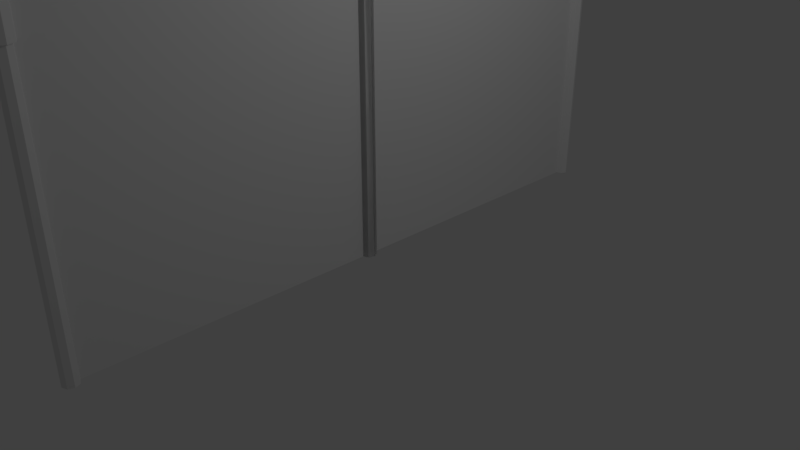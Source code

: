 # Source: cerca.blend  (saved by Blender 2.79.0; exported with 4.5.12 LTS)
import bpy
from mathutils import Matrix  # noqa: F401  (used for matrix-valued properties, if any)

bpy.ops.wm.read_factory_settings(use_empty=True)
scene = bpy.context.scene
scene.name = 'Scene'

# ---- collections
col_collection_1 = bpy.data.collections.new('Collection 1'); scene.collection.children.link(col_collection_1)

# ---- world
world_world = bpy.data.worlds.new('World'); scene.world = world_world
world_world.color = (0.05088, 0.05088, 0.05088)
world_world.use_sun_shadow = False
world_world.sun_shadow_jitter_overblur = 0.0
world_world.cycles.sampling_method = 'MANUAL'

# ---- cameras
cam_camera = bpy.data.cameras.new('Camera')
cam_camera.clip_end = 100.0
cam_camera.lens = 35.0
cam_camera.sensor_width = 32.0
cam_camera.sensor_height = 18.0
cam_camera.ortho_scale = 7.314
cam_camera.dof.focus_distance = 0.0
cam_camera.dof.aperture_fstop = 128.0

# ---- lights
light_lamp = bpy.data.lights.new('Lamp', 'POINT')
light_lamp.transmission_factor = 0.0
light_lamp.cutoff_distance = 30.0
light_lamp.energy = 100.0
light_lamp.shadow_buffer_clip_start = 1.001
light_lamp.shadow_soft_size = 0.1
light_lamp.shadow_maximum_resolution = 0.006
light_lamp.use_absolute_resolution = True

# ---- meshes
me_plane_002 = bpy.data.meshes.new('Plane.002')
me_plane_002.from_pydata([(-0.3633, 1.87, -9.666e-08), (0.3633, 1.87, -6.49e-08), (-0.3633, 1.907, 0.08862), (0.3633, 1.907, 0.08862), (-0.3633, 1.996, 0.1253), (0.3633, 1.996, 0.1253), (-0.3633, 2.084, 0.08862), (0.3633, 2.084, 0.08862), (-0.3633, 2.121, -1.186e-07), (0.3633, 2.121, -8.681e-08), (-0.3633, 2.084, -0.08862), (0.3633, 2.084, -0.08862), (-0.3633, 1.996, -0.1253), (0.3633, 1.996, -0.1253), (-0.3633, 1.907, -0.08862), (0.3633, 1.907, -0.08862), (0.1253, 1.436, -5.632e-08), (0.1253, 1.844, -7.414e-08), (0.08862, 1.436, 0.08862), (0.08862, 1.844, 0.08862), (-1.072e-08, 1.436, 0.1253), (-1.072e-08, 1.844, 0.1253), (-0.08862, 1.436, 0.08862), (-0.08862, 1.844, 0.08862), (-0.1253, 1.436, -7.824e-08), (-0.1253, 1.844, -9.606e-08), (-0.08862, 1.436, -0.08862), (-0.08862, 1.844, -0.08862), (7.209e-09, 1.436, -0.1253), (7.209e-09, 1.844, -0.1253), (0.08862, 1.436, -0.08862), (0.08862, 1.844, -0.08862), (-0.1376, 1.87, -8.679e-08), (0.1376, 1.87, -7.477e-08), (0.1376, 1.907, 0.08862), (-0.1376, 1.907, 0.08862), (5.96e-08, 1.996, 0.1253), (5.96e-08, 1.996, -0.1253), (0.1376, 1.907, -0.08862), (-0.1376, 1.907, -0.08862)], [], [(33, 1, 3, 34), (34, 3, 5, 36), (7, 6, 4, 36, 5), (29, 37, 38, 31), (17, 33, 34, 19), (37, 13, 15, 38), (38, 15, 1, 33), (16, 17, 19, 18), (18, 19, 21, 20), (20, 21, 23, 22), (22, 23, 25, 24), (24, 25, 27, 26), (26, 27, 29, 28), (28, 29, 31, 30), (30, 31, 17, 16), (14, 39, 32, 0), (21, 36, 35, 23), (12, 37, 39, 14), (25, 32, 39, 27), (10, 11, 13, 37, 12), (8, 9, 11, 10), (6, 7, 9, 8), (19, 34, 36, 21), (31, 38, 33, 17), (2, 35, 36, 4), (27, 39, 37, 29), (0, 32, 35, 2), (23, 35, 32, 25)])
_uv = me_plane_002.uv_layers.new(name='UVMap')
_uv.uv.foreach_set('vector', [0.3918, 0.2552, 0.5089, 0.2847, 0.4991, 0.3322, 0.3617, 0.309, 0.3617, 0.309, 0.4991, 0.3322, 0.4935, 0.3809, 0.2582, 0.3698, 0.4918, 0.4374, 0.01848, 0.4372, 0.01679, 0.3794, 0.2582, 0.3698, 0.4935, 0.3809, 0.2492, 0.7376, 0.2508, 0.6302, 0.3542, 0.6946, 0.3149, 0.7412, 0.3836, 0.241, 0.3918, 0.2552, 0.3617, 0.309, 0.3255, 0.2616, 0.2508, 0.6302, 0.4922, 0.6206, 0.4982, 0.6707, 0.3542, 0.6946, 0.3542, 0.6946, 0.4982, 0.6707, 0.5089, 0.7247, 0.382, 0.75, 0.3727, 0.0001009, 0.3836, 0.241, 0.3255, 0.2616, 0.316, 0.002668, 0.316, 0.002668, 0.3255, 0.2616, 0.2598, 0.2624, 0.2619, 0.003824, 0.2619, 0.003824, 0.2598, 0.2624, 0.1941, 0.2588, 0.2057, 0.002966, 0.2057, 0.002966, 0.1941, 0.2588, 0.1357, 0.2359, 0.1526, 0.0001009, 0.1364, 0.9999, 0.1255, 0.759, 0.1835, 0.7384, 0.1931, 0.9973, 0.1931, 0.9973, 0.1835, 0.7384, 0.2492, 0.7376, 0.2471, 0.9962, 0.2471, 0.9962, 0.2492, 0.7376, 0.3149, 0.7412, 0.3033, 0.997, 0.3033, 0.997, 0.3149, 0.7412, 0.3734, 0.7641, 0.3565, 0.9999, 0.009947, 0.6678, 0.1473, 0.691, 0.1172, 0.7448, 0.0001009, 0.7153, 0.2598, 0.2624, 0.2582, 0.3698, 0.1549, 0.3053, 0.1941, 0.2588, 0.01552, 0.6191, 0.2508, 0.6302, 0.1473, 0.691, 0.009947, 0.6678, 0.1255, 0.759, 0.1172, 0.7448, 0.1473, 0.691, 0.1835, 0.7384, 0.01721, 0.5626, 0.4905, 0.5628, 0.4922, 0.6206, 0.2508, 0.6302, 0.01552, 0.6191, 0.01724, 0.5001, 0.4906, 0.5003, 0.4905, 0.5628, 0.01721, 0.5626, 0.01848, 0.4372, 0.4918, 0.4374, 0.4918, 0.4999, 0.01845, 0.4997, 0.3255, 0.2616, 0.3617, 0.309, 0.2582, 0.3698, 0.2598, 0.2624, 0.3149, 0.7412, 0.3542, 0.6946, 0.382, 0.75, 0.3734, 0.7641, 0.01088, 0.3292, 0.1549, 0.3053, 0.2582, 0.3698, 0.01679, 0.3794, 0.1835, 0.7384, 0.1473, 0.691, 0.2508, 0.6302, 0.2492, 0.7376, 0.0001009, 0.2753, 0.127, 0.25, 0.1549, 0.3053, 0.01088, 0.3292, 0.1941, 0.2588, 0.1549, 0.3053, 0.127, 0.25, 0.1357, 0.2359])
me_plane_002.use_remesh_preserve_volume = False
me_plane_002.use_remesh_preserve_attributes = False
me_plane_002.use_mirror_vertex_groups = False
me_plane_002.update()
me_plane = bpy.data.meshes.new('Plane')
me_plane.from_pydata([(-4.0, -2.0, -8.742e-08), (4.0, -2.0, 8.742e-08), (-4.0, 2.0, -8.742e-08), (4.0, 2.0, 8.742e-08), (0.1, -2.0, 9.179e-08), (0.1, 2.0, -8.305e-08), (0.07071, -2.0, 0.07071), (0.07071, 2.0, 0.07071), (-8.742e-09, -2.0, 0.1), (-8.742e-09, 2.0, 0.1), (-0.07071, -2.0, 0.07071), (-0.07071, 2.0, 0.07071), (-0.1, -2.0, 7.431e-08), (-0.1, 2.0, -1.005e-07), (-0.07071, -2.0, -0.07071), (-0.07071, 2.0, -0.07071), (5.564e-09, -2.0, -0.1), (5.564e-09, 2.0, -0.1), (0.07071, -2.0, -0.07071), (0.07071, 2.0, -0.07071), (0.1, -2.0, 9.179e-08), (0.1, 2.0, -8.305e-08), (0.07071, -2.0, 0.07071), (0.07071, 2.0, 0.07071), (-8.742e-09, -2.0, 0.1), (-8.742e-09, 2.0, 0.1), (-0.07071, -2.0, 0.07071), (-0.07071, 2.0, 0.07071), (-0.1, -2.0, 7.431e-08), (-0.1, 2.0, -1.005e-07), (-0.07071, -2.0, -0.07071), (-0.07071, 2.0, -0.07071), (5.564e-09, -2.0, -0.1), (5.564e-09, 2.0, -0.1), (0.07071, -2.0, -0.07071), (0.07071, 2.0, -0.07071), (4.1, -2.0, 2.666e-07), (4.1, 2.0, 9.179e-08), (4.071, -2.0, 0.07071), (4.071, 2.0, 0.07071), (4.0, -2.0, 0.1), (4.0, 2.0, 0.1), (3.929, -2.0, 0.07071), (3.929, 2.0, 0.07071), (3.9, -2.0, 2.492e-07), (3.9, 2.0, 7.431e-08), (3.929, -2.0, -0.07071), (3.929, 2.0, -0.07071), (4.0, -2.0, -0.1), (4.0, 2.0, -0.1), (4.071, -2.0, -0.07071), (4.071, 2.0, -0.07071), (-3.9, -2.0, -8.305e-08), (-3.9, 2.0, -2.579e-07), (-3.929, -2.0, 0.07071), (-3.929, 2.0, 0.07071), (-4.0, -2.0, 0.1), (-4.0, 2.0, 0.1), (-4.071, -2.0, 0.07071), (-4.071, 2.0, 0.07071), (-4.1, -2.0, -1.005e-07), (-4.1, 2.0, -2.754e-07), (-4.071, -2.0, -0.07071), (-4.071, 2.0, -0.07071), (-4.0, -2.0, -0.1), (-4.0, 2.0, -0.1), (-3.929, -2.0, -0.07071), (-3.929, 2.0, -0.07071), (-4.0, 1.9, -2.579e-07), (4.0, 1.9, 9.179e-08), (-4.0, 1.929, 0.07071), (4.0, 1.929, 0.07071), (-4.0, 2.0, 0.1), (4.0, 2.0, 0.1), (-4.0, 2.071, 0.07071), (4.0, 2.071, 0.07071), (-4.0, 2.1, -2.754e-07), (4.0, 2.1, 7.431e-08), (-4.0, 2.071, -0.07071), (4.0, 2.071, -0.07071), (-4.0, 2.0, -0.1), (4.0, 2.0, -0.1), (-4.0, 1.929, -0.07071), (4.0, 1.929, -0.07071), (-3.442, 1.868, -2.328e-07), (-3.867, 1.471, -2.34e-07), (-3.442, 1.907, 0.09394), (-3.906, 1.471, 0.09394), (-3.442, 2.0, 0.1329), (-4.0, 1.471, 0.1329), (-3.442, 2.094, 0.09394), (-4.094, 1.471, 0.09394), (-3.442, 2.133, -2.56e-07), (-4.133, 1.471, -2.573e-07), (-3.442, 2.094, -0.09394), (-4.094, 1.471, -0.09394), (-3.442, 2.0, -0.1329), (-4.0, 1.471, -0.1329), (-3.442, 1.907, -0.09394), (-3.906, 1.471, -0.09394), (-3.736, 1.868, -2.456e-07), (-3.88, 1.88, -2.525e-07), (-3.867, 1.765, -2.469e-07), (-3.906, 1.765, 0.09394), (-3.908, 1.908, 0.09394), (-3.736, 1.907, 0.09394), (-4.0, 1.765, 0.1329), (-3.974, 1.974, 0.1329), (-3.736, 2.0, 0.1329), (-4.094, 1.765, 0.09394), (-4.041, 2.041, 0.09394), (-3.736, 2.094, 0.09394), (-4.133, 1.765, -2.701e-07), (-4.068, 2.068, -2.805e-07), (-3.736, 2.133, -2.689e-07), (-4.094, 1.765, -0.09394), (-4.041, 2.041, -0.09394), (-3.736, 2.094, -0.09394), (-4.0, 1.765, -0.1329), (-3.974, 1.974, -0.1329), (-3.736, 2.0, -0.1329), (-3.906, 1.765, -0.09394), (-3.908, 1.908, -0.09394), (-3.736, 1.907, -0.09394)], [], [(0, 1, 3, 2), (4, 5, 7, 6), (6, 7, 9, 8), (8, 9, 11, 10), (10, 11, 13, 12), (12, 13, 15, 14), (14, 15, 17, 16), (16, 17, 19, 18), (18, 19, 5, 4), (20, 21, 23, 22), (22, 23, 25, 24), (24, 25, 27, 26), (26, 27, 29, 28), (28, 29, 31, 30), (30, 31, 33, 32), (32, 33, 35, 34), (34, 35, 21, 20), (36, 37, 39, 38), (38, 39, 41, 40), (40, 41, 43, 42), (42, 43, 45, 44), (44, 45, 47, 46), (46, 47, 49, 48), (48, 49, 51, 50), (50, 51, 37, 36), (52, 53, 55, 54), (54, 55, 57, 56), (56, 57, 59, 58), (58, 59, 61, 60), (60, 61, 63, 62), (62, 63, 65, 64), (64, 65, 67, 66), (66, 67, 53, 52), (68, 69, 71, 70), (70, 71, 73, 72), (72, 73, 75, 74), (74, 75, 77, 76), (76, 77, 79, 78), (78, 79, 81, 80), (80, 81, 83, 82), (82, 83, 69, 68), (102, 85, 87, 103), (103, 87, 89, 106), (106, 89, 91, 109), (109, 91, 93, 112), (112, 93, 95, 115), (115, 95, 97, 118), (118, 97, 99, 121), (121, 99, 85, 102), (98, 123, 100, 84), (123, 122, 101, 100), (122, 121, 102, 101), (96, 120, 123, 98), (120, 119, 122, 123), (119, 118, 121, 122), (94, 117, 120, 96), (117, 116, 119, 120), (116, 115, 118, 119), (92, 114, 117, 94), (114, 113, 116, 117), (113, 112, 115, 116), (90, 111, 114, 92), (111, 110, 113, 114), (110, 109, 112, 113), (88, 108, 111, 90), (108, 107, 110, 111), (107, 106, 109, 110), (86, 105, 108, 88), (105, 104, 107, 108), (104, 103, 106, 107), (84, 100, 105, 86), (100, 101, 104, 105), (101, 102, 103, 104), (86, 88, 90, 92, 94, 96, 98, 84), (85, 99, 97, 95, 93, 91, 89, 87)])
_uv = me_plane.uv_layers.new(name='UVMap')
_uv.uv.foreach_set('vector', [0.0, 0.0, 1.0, 0.0, 1.0, 1.0, 0.0, 1.0, 1.0, 0.0, 1.0, 1.0, 0.875, 1.0, 0.875, 0.0, 0.875, 0.0, 0.875, 1.0, 0.75, 1.0, 0.75, 0.0, 0.75, 0.0, 0.75, 1.0, 0.625, 1.0, 0.625, 0.0, 0.625, 0.0, 0.625, 1.0, 0.5, 1.0, 0.5, 0.0, 0.5, 0.0, 0.5, 1.0, 0.375, 1.0, 0.375, 0.0, 0.375, 0.0, 0.375, 1.0, 0.25, 1.0, 0.25, 0.0, 0.25, 0.0, 0.25, 1.0, 0.125, 1.0, 0.125, 0.0, 0.125, 0.0, 0.125, 1.0, 0.0, 1.0, 0.0, 0.0, 1.0, 0.0, 1.0, 1.0, 0.875, 1.0, 0.875, 0.0, 0.875, 0.0, 0.875, 1.0, 0.75, 1.0, 0.75, 0.0, 0.75, 0.0, 0.75, 1.0, 0.625, 1.0, 0.625, 0.0, 0.625, 0.0, 0.625, 1.0, 0.5, 1.0, 0.5, 0.0, 0.5, 0.0, 0.5, 1.0, 0.375, 1.0, 0.375, 0.0, 0.375, 0.0, 0.375, 1.0, 0.25, 1.0, 0.25, 0.0, 0.25, 0.0, 0.25, 1.0, 0.125, 1.0, 0.125, 0.0, 0.125, 0.0, 0.125, 1.0, 0.0, 1.0, 0.0, 0.0, 1.0, 0.0, 1.0, 1.0, 0.875, 1.0, 0.875, 0.0, 0.875, 0.0, 0.875, 1.0, 0.75, 1.0, 0.75, 0.0, 0.75, 0.0, 0.75, 1.0, 0.625, 1.0, 0.625, 0.0, 0.625, 0.0, 0.625, 1.0, 0.5, 1.0, 0.5, 0.0, 0.5, 0.0, 0.5, 1.0, 0.375, 1.0, 0.375, 0.0, 0.375, 0.0, 0.375, 1.0, 0.25, 1.0, 0.25, 0.0, 0.25, 0.0, 0.25, 1.0, 0.125, 1.0, 0.125, 0.0, 0.125, 0.0, 0.125, 1.0, 0.0, 1.0, 0.0, 0.0, 1.0, 0.0, 1.0, 1.0, 0.875, 1.0, 0.875, 0.0, 0.875, 0.0, 0.875, 1.0, 0.75, 1.0, 0.75, 0.0, 0.75, 0.0, 0.75, 1.0, 0.625, 1.0, 0.625, 0.0, 0.625, 0.0, 0.625, 1.0, 0.5, 1.0, 0.5, 0.0, 0.5, 0.0, 0.5, 1.0, 0.375, 1.0, 0.375, 0.0, 0.375, 0.0, 0.375, 1.0, 0.25, 1.0, 0.25, 0.0, 0.25, 0.0, 0.25, 1.0, 0.125, 1.0, 0.125, 0.0, 0.125, 0.0, 0.125, 1.0, 0.0, 1.0, 0.0, 0.0, 1.0, 0.0, 1.0, 1.0, 0.875, 1.0, 0.875, 0.0, 0.875, 0.0, 0.875, 1.0, 0.75, 1.0, 0.75, 0.0, 0.75, 0.0, 0.75, 1.0, 0.625, 1.0, 0.625, 0.0, 0.625, 0.0, 0.625, 1.0, 0.5, 1.0, 0.5, 0.0, 0.5, 0.0, 0.5, 1.0, 0.375, 1.0, 0.375, 0.0, 0.375, 0.0, 0.375, 1.0, 0.25, 1.0, 0.25, 0.0, 0.25, 0.0, 0.25, 1.0, 0.125, 1.0, 0.125, 0.0, 0.125, 0.0, 0.125, 1.0, 0.0, 1.0, 0.0, 0.0, 1.0, 0.75, 1.0, 1.0, 0.875, 1.0, 0.875, 0.75, 0.875, 0.75, 0.875, 1.0, 0.75, 1.0, 0.75, 0.75, 0.75, 0.75, 0.75, 1.0, 0.625, 1.0, 0.625, 0.75, 0.625, 0.75, 0.625, 1.0, 0.5, 1.0, 0.5, 0.75, 0.5, 0.75, 0.5, 1.0, 0.375, 1.0, 0.375, 0.75, 0.375, 0.75, 0.375, 1.0, 0.25, 1.0, 0.25, 0.75, 0.25, 0.75, 0.25, 1.0, 0.125, 1.0, 0.125, 0.75, 0.125, 0.75, 0.125, 1.0, 0.0, 1.0, 0.0, 0.75, 0.125, 0.0, 0.125, 0.25, 0.0, 0.25, 0.0, 0.0, 0.125, 0.25, 0.125, 0.5, 0.0, 0.5, 0.0, 0.25, 0.125, 0.5, 0.125, 0.75, 0.0, 0.75, 0.0, 0.5, 0.25, 0.0, 0.25, 0.25, 0.125, 0.25, 0.125, 0.0, 0.25, 0.25, 0.25, 0.5, 0.125, 0.5, 0.125, 0.25, 0.25, 0.5, 0.25, 0.75, 0.125, 0.75, 0.125, 0.5, 0.375, 0.0, 0.375, 0.25, 0.25, 0.25, 0.25, 0.0, 0.375, 0.25, 0.375, 0.5, 0.25, 0.5, 0.25, 0.25, 0.375, 0.5, 0.375, 0.75, 0.25, 0.75, 0.25, 0.5, 0.5, 0.0, 0.5, 0.25, 0.375, 0.25, 0.375, 0.0, 0.5, 0.25, 0.5, 0.5, 0.375, 0.5, 0.375, 0.25, 0.5, 0.5, 0.5, 0.75, 0.375, 0.75, 0.375, 0.5, 0.625, 0.0, 0.625, 0.25, 0.5, 0.25, 0.5, 0.0, 0.625, 0.25, 0.625, 0.5, 0.5, 0.5, 0.5, 0.25, 0.625, 0.5, 0.625, 0.75, 0.5, 0.75, 0.5, 0.5, 0.75, 0.0, 0.75, 0.25, 0.625, 0.25, 0.625, 0.0, 0.75, 0.25, 0.75, 0.5, 0.625, 0.5, 0.625, 0.25, 0.75, 0.5, 0.75, 0.75, 0.625, 0.75, 0.625, 0.5, 0.875, 0.0, 0.875, 0.25, 0.75, 0.25, 0.75, 0.0, 0.875, 0.25, 0.875, 0.5, 0.75, 0.5, 0.75, 0.25, 0.875, 0.5, 0.875, 0.75, 0.75, 0.75, 0.75, 0.5, 1.0, 0.0, 1.0, 0.25, 0.875, 0.25, 0.875, 0.0, 1.0, 0.25, 1.0, 0.5, 0.875, 0.5, 0.875, 0.25, 1.0, 0.5, 1.0, 0.75, 0.875, 0.75, 0.875, 0.5, 0.4999, 0.8535, 0.3535, 0.9999, 0.1465, 0.9999, 0.0001004, 0.8535, 9.996e-05, 0.6465, 0.1465, 0.5001, 0.3535, 0.5001, 0.4999, 0.6465, 0.0001004, 0.1465, 0.1465, 0.0001, 0.3535, 9.996e-05, 0.4999, 0.1465, 0.4999, 0.3535, 0.3535, 0.4999, 0.1465, 0.4999, 9.996e-05, 0.3535])
me_plane.use_remesh_preserve_volume = False
me_plane.use_remesh_preserve_attributes = False
me_plane.use_mirror_vertex_groups = False
me_plane.update()

# ---- objects
ob_plane_002 = bpy.data.objects.new('Plane.002', me_plane_002)
ob_plane = bpy.data.objects.new('Plane', me_plane)
ob_lamp = bpy.data.objects.new('Lamp', light_lamp)
ob_camera = bpy.data.objects.new('Camera', cam_camera)

# ---- transforms, parenting, visibility, modifiers, constraints
ob_plane_002.location = (0.0, 0.0, 2.0)
ob_plane_002.rotation_euler = (1.571, -0.0, 1.571)
ob_plane_002.lineart.crease_threshold = 0.0
ob_plane.location = (0.0, 0.0, 2.0)
ob_plane.rotation_euler = (1.571, -0.0, 1.571)
ob_plane.lineart.crease_threshold = 0.0
ob_lamp.location = (4.076, 1.005, 5.904)
ob_lamp.rotation_euler = (0.6503, 0.05522, 1.866)
ob_lamp.lock_rotations_4d = False
ob_lamp.empty_display_type = 'ARROWS'
ob_lamp.color = (0.0, 0.0, 0.0, 0.0)
ob_lamp.lineart.crease_threshold = 0.0
ob_camera.location = (7.481, -6.508, 5.344)
ob_camera.rotation_euler = (1.109, 0.0, 0.8149)
ob_camera.lock_rotations_4d = False
ob_camera.empty_display_type = 'ARROWS'
ob_camera.color = (0.0, 0.0, 0.0, 0.0)
ob_camera.display_type = 'WIRE'
ob_camera.lineart.crease_threshold = 0.0

# ---- collection membership
col_collection_1.objects.link(ob_plane_002)
col_collection_1.objects.link(ob_plane)
col_collection_1.objects.link(ob_lamp)
col_collection_1.objects.link(ob_camera)

# ---- scene / render settings (as saved in the file)
scene.camera = ob_camera
scene.frame_start = 1; scene.frame_end = 250; scene.frame_set(31)
scene.render.engine = 'BLENDER_EEVEE_NEXT'
scene.render.resolution_percentage = 50
scene.render.dither_intensity = 0.0
scene.cycles.use_denoising = False
scene.cycles.samples = 128
scene.cycles.sampling_pattern = 'TABULATED_SOBOL'
scene.cycles.use_adaptive_sampling = False
scene.cycles.use_light_tree = False
scene.cycles.blur_glossy = 0.0
scene.cycles.sample_clamp_indirect = 0.0
scene.view_settings.view_transform = 'Standard'
bpy.context.view_layer.update()
